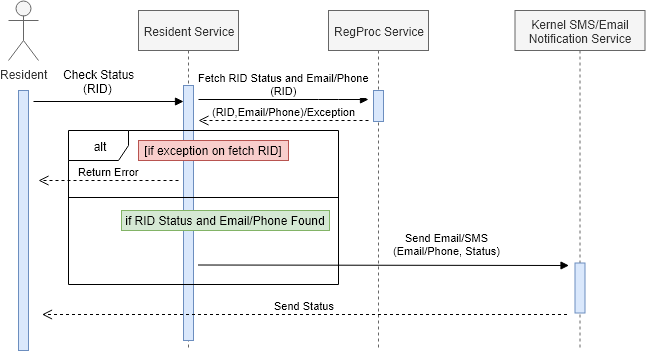

The diagram above was exported from draw.io. Its source (the exported page's mxGraphModel, read from the mxfile embedded in the PNG):
<mxGraphModel dx="1924" dy="678" grid="0" gridSize="10" guides="1" tooltips="1" connect="1" arrows="1" fold="1" page="1" pageScale="1" pageWidth="850" pageHeight="1100" background="#ffffff" math="0" shadow="0">
  <root>
    <mxCell id="0" />
    <mxCell id="1" parent="0" />
    <mxCell id="ex10MRkdJcGarzh-xKvl-2" value="Resident Service" style="shape=umlLifeline;perimeter=lifelinePerimeter;whiteSpace=wrap;html=1;container=1;collapsible=0;recursiveResize=0;outlineConnect=0;fillColor=#f5f5f5;strokeColor=#666666;fontColor=#333333;" parent="1" vertex="1">
      <mxGeometry x="80" y="140" width="100" height="340" as="geometry" />
    </mxCell>
    <mxCell id="ex10MRkdJcGarzh-xKvl-20" value="" style="html=1;points=[];perimeter=orthogonalPerimeter;fillColor=#dae8fc;strokeColor=#6c8ebf;" parent="ex10MRkdJcGarzh-xKvl-2" vertex="1">
      <mxGeometry x="45" y="75" width="10" height="255" as="geometry" />
    </mxCell>
    <mxCell id="ex10MRkdJcGarzh-xKvl-6" value="RegProc Service" style="shape=umlLifeline;perimeter=lifelinePerimeter;whiteSpace=wrap;html=1;container=1;collapsible=0;recursiveResize=0;outlineConnect=0;fillColor=#f5f5f5;strokeColor=#666666;fontColor=#333333;" parent="1" vertex="1">
      <mxGeometry x="270" y="140" width="100" height="340" as="geometry" />
    </mxCell>
    <mxCell id="ex10MRkdJcGarzh-xKvl-8" value="Resident" style="shape=umlActor;verticalLabelPosition=bottom;labelBackgroundColor=#ffffff;verticalAlign=top;html=1;fillColor=#f5f5f5;strokeColor=#666666;fontColor=#333333;" parent="1" vertex="1">
      <mxGeometry x="-50" y="130" width="30" height="60" as="geometry" />
    </mxCell>
    <mxCell id="ex10MRkdJcGarzh-xKvl-21" value="" style="rounded=1;orthogonalLoop=0;jettySize=auto;html=1;exitX=1.5;exitY=0.041;exitDx=0;exitDy=0;exitPerimeter=0;spacingTop=0;spacingLeft=0;spacingRight=0;verticalAlign=bottom;fontSize=13;endArrow=block;endFill=1;" parent="1" source="ex10MRkdJcGarzh-xKvl-18" target="ex10MRkdJcGarzh-xKvl-20" edge="1">
      <mxGeometry relative="1" as="geometry" />
    </mxCell>
    <mxCell id="ex10MRkdJcGarzh-xKvl-18" value="" style="html=1;points=[];perimeter=orthogonalPerimeter;fillColor=#dae8fc;strokeColor=#6c8ebf;" parent="1" vertex="1">
      <mxGeometry x="-40" y="220" width="10" height="260" as="geometry" />
    </mxCell>
    <mxCell id="ex10MRkdJcGarzh-xKvl-22" value="Check Status&lt;br&gt;&amp;nbsp; &amp;nbsp; &amp;nbsp; (RID)" style="text;html=1;resizable=0;points=[];autosize=1;align=left;verticalAlign=top;spacingTop=-4;" parent="1" vertex="1">
      <mxGeometry x="2.5" y="195" width="81" height="28" as="geometry" />
    </mxCell>
    <mxCell id="ex10MRkdJcGarzh-xKvl-23" value="" style="html=1;points=[];perimeter=orthogonalPerimeter;fillColor=#dae8fc;strokeColor=#6c8ebf;" parent="1" vertex="1">
      <mxGeometry x="315" y="220" width="10" height="31" as="geometry" />
    </mxCell>
    <mxCell id="ex10MRkdJcGarzh-xKvl-27" value="Fetch RID Status and Email/Phone&lt;br&gt;(RID)" style="html=1;verticalAlign=bottom;endArrow=block;" parent="1" edge="1">
      <mxGeometry width="80" relative="1" as="geometry">
        <mxPoint x="140" y="229" as="sourcePoint" />
        <mxPoint x="310" y="229" as="targetPoint" />
        <Array as="points">
          <mxPoint x="270" y="229" />
        </Array>
      </mxGeometry>
    </mxCell>
    <mxCell id="ex10MRkdJcGarzh-xKvl-32" value="(RID,Email/Phone)/Exception" style="html=1;verticalAlign=bottom;endArrow=open;dashed=1;endSize=8;" parent="1" edge="1">
      <mxGeometry relative="1" as="geometry">
        <mxPoint x="310" y="250" as="sourcePoint" />
        <mxPoint x="140" y="250" as="targetPoint" />
      </mxGeometry>
    </mxCell>
    <mxCell id="ex10MRkdJcGarzh-xKvl-36" value="alt" style="shape=umlFrame;whiteSpace=wrap;html=1;" parent="1" vertex="1">
      <mxGeometry x="10" y="260" width="270" height="154" as="geometry" />
    </mxCell>
    <mxCell id="ex10MRkdJcGarzh-xKvl-37" value="[if exception on fetch RID]" style="text;html=1;strokeColor=#b85450;fillColor=#f8cecc;align=center;verticalAlign=middle;whiteSpace=wrap;rounded=0;" parent="1" vertex="1">
      <mxGeometry x="80" y="270" width="150" height="20" as="geometry" />
    </mxCell>
    <mxCell id="ex10MRkdJcGarzh-xKvl-40" value="Return Error" style="html=1;verticalAlign=bottom;endArrow=open;dashed=1;endSize=8;" parent="1" edge="1">
      <mxGeometry relative="1" as="geometry">
        <mxPoint x="120" y="310" as="sourcePoint" />
        <mxPoint x="-20" y="310" as="targetPoint" />
      </mxGeometry>
    </mxCell>
    <mxCell id="ex10MRkdJcGarzh-xKvl-41" value="" style="line;strokeWidth=1;fillColor=none;align=left;verticalAlign=middle;spacingTop=-1;spacingLeft=3;spacingRight=3;rotatable=0;labelPosition=right;points=[];portConstraint=eastwest;" parent="1" vertex="1">
      <mxGeometry x="10" y="323" width="270" height="8" as="geometry" />
    </mxCell>
    <mxCell id="ex10MRkdJcGarzh-xKvl-44" value="if RID Status and Email/Phone Found" style="text;html=1;strokeColor=#82b366;fillColor=#d5e8d4;align=center;verticalAlign=middle;whiteSpace=wrap;rounded=0;" parent="1" vertex="1">
      <mxGeometry x="63" y="340" width="208" height="20" as="geometry" />
    </mxCell>
    <mxCell id="hR3OWLbHBFiltJFqpT4T-1" value="Kernel SMS/Email Notification Service" style="shape=umlLifeline;perimeter=lifelinePerimeter;whiteSpace=wrap;html=1;container=1;collapsible=0;recursiveResize=0;outlineConnect=0;fillColor=#f5f5f5;strokeColor=#666666;fontColor=#333333;" parent="1" vertex="1">
      <mxGeometry x="456.5" y="140" width="130" height="340" as="geometry" />
    </mxCell>
    <mxCell id="hR3OWLbHBFiltJFqpT4T-3" value="" style="html=1;points=[];perimeter=orthogonalPerimeter;fillColor=#dae8fc;strokeColor=#6c8ebf;" parent="hR3OWLbHBFiltJFqpT4T-1" vertex="1">
      <mxGeometry x="60" y="252.5" width="10" height="50" as="geometry" />
    </mxCell>
    <mxCell id="hR3OWLbHBFiltJFqpT4T-2" value="Send Email/SMS&lt;br&gt;(Email/Phone, Status)&lt;br&gt;" style="html=1;verticalAlign=bottom;endArrow=block;" parent="1" edge="1">
      <mxGeometry x="0.345" y="6" width="80" relative="1" as="geometry">
        <mxPoint x="139.5" y="394.5" as="sourcePoint" />
        <mxPoint x="510.5" y="395" as="targetPoint" />
        <mxPoint as="offset" />
      </mxGeometry>
    </mxCell>
    <mxCell id="hR3OWLbHBFiltJFqpT4T-6" value="Send Status" style="html=1;verticalAlign=bottom;endArrow=open;dashed=1;endSize=8;" parent="1" edge="1">
      <mxGeometry relative="1" as="geometry">
        <mxPoint x="508.5" y="444" as="sourcePoint" />
        <mxPoint x="-16.5" y="444" as="targetPoint" />
      </mxGeometry>
    </mxCell>
  </root>
</mxGraphModel>